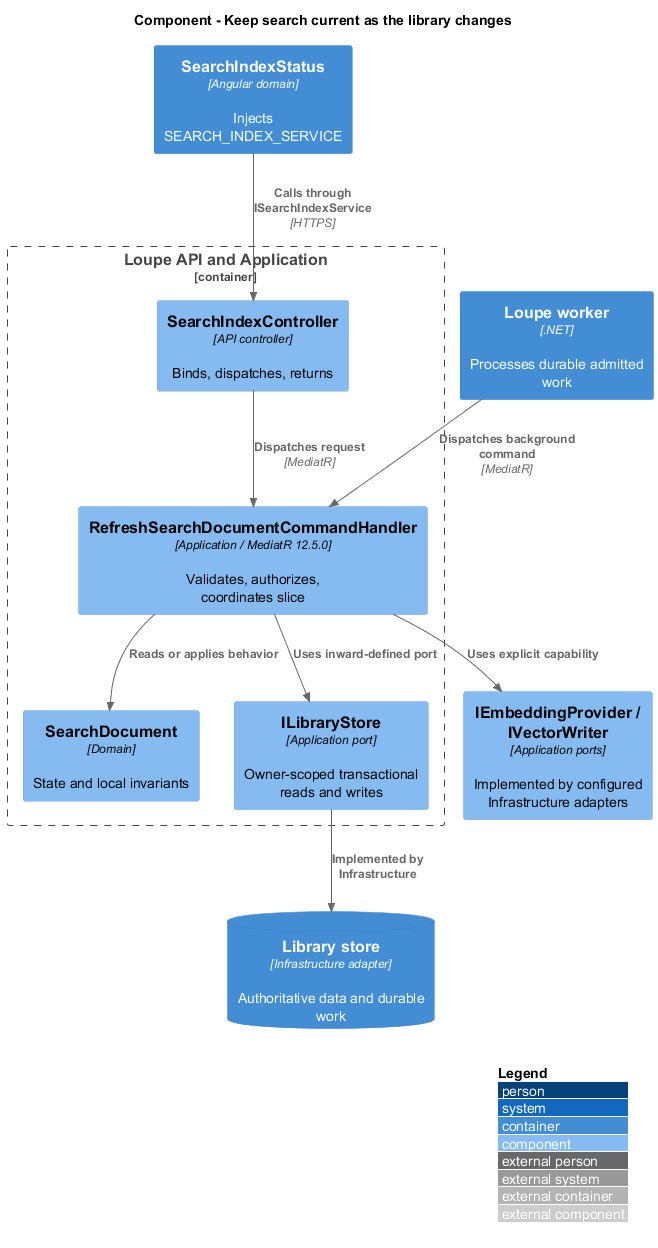

The diagram above was rendered by PlantUML. Its source (embedded in the PNG):
@startuml
!include <C4/C4_Component>
LAYOUT_WITH_LEGEND()
title Component - Keep search current as the library changes
Container(spa, "SearchIndexStatus", "Angular domain", "Injects SEARCH_INDEX_SERVICE")
Container_Boundary(api, "Loupe API and Application") {
Component(ctrl, "SearchIndexController", "API controller", "Binds, dispatches, returns")
Component(handler, "RefreshSearchDocumentCommandHandler", "Application / MediatR 12.5.0", "Validates, authorizes, coordinates slice")
Component(entity, "SearchDocument", "Domain", "State and local invariants")
Component(store, "ILibraryStore", "Application port", "Owner-scoped transactional reads and writes")
}
ContainerDb(db, "Library store", "Infrastructure adapter", "Authoritative data and durable work")
Rel(spa, ctrl, "Calls through ISearchIndexService", "HTTPS")
Rel(ctrl, handler, "Dispatches request", "MediatR")
Rel(handler, entity, "Reads or applies behavior")
Rel(handler, store, "Uses inward-defined port")
Rel(store, db, "Implemented by Infrastructure")
Container(worker, "Loupe worker", ".NET", "Processes durable admitted work")
Rel(worker, handler, "Dispatches background command", "MediatR")
Component(ports, "IEmbeddingProvider / IVectorWriter", "Application ports", "Implemented by configured Infrastructure adapters")
Rel(handler, ports, "Uses explicit capability")
@enduml